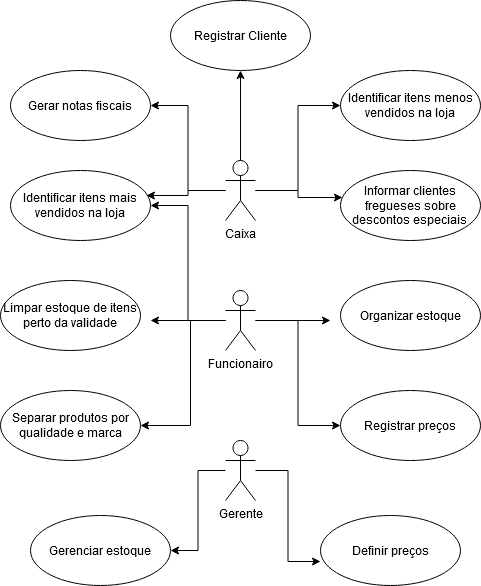

The diagram above was exported from draw.io. Its source (the exported page's mxGraphModel, read from the mxfile embedded in the PNG):
<mxGraphModel dx="1108" dy="490" grid="1" gridSize="10" guides="1" tooltips="1" connect="1" arrows="1" fold="1" page="1" pageScale="1" pageWidth="827" pageHeight="1169" math="0" shadow="0">
  <root>
    <mxCell id="0" />
    <mxCell id="1" parent="0" />
    <mxCell id="HNRTHTcStCy3Zs7RF5EU-134" value="" style="edgeStyle=orthogonalEdgeStyle;rounded=0;orthogonalLoop=1;jettySize=auto;html=1;" edge="1" parent="1" source="HNRTHTcStCy3Zs7RF5EU-118" target="HNRTHTcStCy3Zs7RF5EU-119">
      <mxGeometry relative="1" as="geometry" />
    </mxCell>
    <mxCell id="HNRTHTcStCy3Zs7RF5EU-137" style="edgeStyle=orthogonalEdgeStyle;rounded=0;orthogonalLoop=1;jettySize=auto;html=1;entryX=0;entryY=0.5;entryDx=0;entryDy=0;" edge="1" parent="1" source="HNRTHTcStCy3Zs7RF5EU-118" target="HNRTHTcStCy3Zs7RF5EU-126">
      <mxGeometry relative="1" as="geometry" />
    </mxCell>
    <mxCell id="HNRTHTcStCy3Zs7RF5EU-138" style="edgeStyle=orthogonalEdgeStyle;rounded=0;orthogonalLoop=1;jettySize=auto;html=1;entryX=1;entryY=0.5;entryDx=0;entryDy=0;" edge="1" parent="1" source="HNRTHTcStCy3Zs7RF5EU-118" target="HNRTHTcStCy3Zs7RF5EU-120">
      <mxGeometry relative="1" as="geometry" />
    </mxCell>
    <mxCell id="HNRTHTcStCy3Zs7RF5EU-139" style="edgeStyle=orthogonalEdgeStyle;rounded=0;orthogonalLoop=1;jettySize=auto;html=1;entryX=0.971;entryY=0.357;entryDx=0;entryDy=0;entryPerimeter=0;" edge="1" parent="1" source="HNRTHTcStCy3Zs7RF5EU-118" target="HNRTHTcStCy3Zs7RF5EU-125">
      <mxGeometry relative="1" as="geometry" />
    </mxCell>
    <mxCell id="HNRTHTcStCy3Zs7RF5EU-140" style="edgeStyle=orthogonalEdgeStyle;rounded=0;orthogonalLoop=1;jettySize=auto;html=1;entryX=0.014;entryY=0.386;entryDx=0;entryDy=0;entryPerimeter=0;" edge="1" parent="1" source="HNRTHTcStCy3Zs7RF5EU-118" target="HNRTHTcStCy3Zs7RF5EU-121">
      <mxGeometry relative="1" as="geometry" />
    </mxCell>
    <mxCell id="HNRTHTcStCy3Zs7RF5EU-118" value="Caixa" style="shape=umlActor;verticalLabelPosition=bottom;verticalAlign=top;html=1;" vertex="1" parent="1">
      <mxGeometry x="405" y="160" width="30" height="60" as="geometry" />
    </mxCell>
    <mxCell id="HNRTHTcStCy3Zs7RF5EU-119" value="Registrar Cliente" style="ellipse;whiteSpace=wrap;html=1;" vertex="1" parent="1">
      <mxGeometry x="350" width="140" height="70" as="geometry" />
    </mxCell>
    <mxCell id="HNRTHTcStCy3Zs7RF5EU-120" value="Gerar notas fiscais" style="ellipse;whiteSpace=wrap;html=1;" vertex="1" parent="1">
      <mxGeometry x="190" y="70" width="140" height="70" as="geometry" />
    </mxCell>
    <mxCell id="HNRTHTcStCy3Zs7RF5EU-121" value="&lt;div&gt;Informar clientes fregueses sobre descontos especiais&lt;br&gt;&lt;/div&gt;" style="ellipse;whiteSpace=wrap;html=1;" vertex="1" parent="1">
      <mxGeometry x="520" y="170" width="140" height="70" as="geometry" />
    </mxCell>
    <mxCell id="HNRTHTcStCy3Zs7RF5EU-141" style="edgeStyle=orthogonalEdgeStyle;rounded=0;orthogonalLoop=1;jettySize=auto;html=1;entryX=1;entryY=0.5;entryDx=0;entryDy=0;" edge="1" parent="1" source="HNRTHTcStCy3Zs7RF5EU-123" target="HNRTHTcStCy3Zs7RF5EU-125">
      <mxGeometry relative="1" as="geometry" />
    </mxCell>
    <mxCell id="HNRTHTcStCy3Zs7RF5EU-142" style="edgeStyle=orthogonalEdgeStyle;rounded=0;orthogonalLoop=1;jettySize=auto;html=1;" edge="1" parent="1" source="HNRTHTcStCy3Zs7RF5EU-123">
      <mxGeometry relative="1" as="geometry">
        <mxPoint x="510" y="320" as="targetPoint" />
      </mxGeometry>
    </mxCell>
    <mxCell id="HNRTHTcStCy3Zs7RF5EU-143" style="edgeStyle=orthogonalEdgeStyle;rounded=0;orthogonalLoop=1;jettySize=auto;html=1;" edge="1" parent="1" source="HNRTHTcStCy3Zs7RF5EU-123">
      <mxGeometry relative="1" as="geometry">
        <mxPoint x="330" y="320" as="targetPoint" />
      </mxGeometry>
    </mxCell>
    <mxCell id="HNRTHTcStCy3Zs7RF5EU-144" style="edgeStyle=orthogonalEdgeStyle;rounded=0;orthogonalLoop=1;jettySize=auto;html=1;entryX=1;entryY=0.5;entryDx=0;entryDy=0;" edge="1" parent="1" source="HNRTHTcStCy3Zs7RF5EU-123" target="HNRTHTcStCy3Zs7RF5EU-131">
      <mxGeometry relative="1" as="geometry">
        <Array as="points">
          <mxPoint x="370" y="320" />
          <mxPoint x="370" y="425" />
        </Array>
      </mxGeometry>
    </mxCell>
    <mxCell id="HNRTHTcStCy3Zs7RF5EU-146" style="edgeStyle=orthogonalEdgeStyle;rounded=0;orthogonalLoop=1;jettySize=auto;html=1;entryX=0;entryY=0.5;entryDx=0;entryDy=0;" edge="1" parent="1" source="HNRTHTcStCy3Zs7RF5EU-123" target="HNRTHTcStCy3Zs7RF5EU-133">
      <mxGeometry relative="1" as="geometry" />
    </mxCell>
    <mxCell id="HNRTHTcStCy3Zs7RF5EU-123" value="Funcionairo" style="shape=umlActor;verticalLabelPosition=bottom;verticalAlign=top;html=1;" vertex="1" parent="1">
      <mxGeometry x="405" y="290" width="30" height="60" as="geometry" />
    </mxCell>
    <mxCell id="HNRTHTcStCy3Zs7RF5EU-124" value="Organizar estoque" style="ellipse;whiteSpace=wrap;html=1;" vertex="1" parent="1">
      <mxGeometry x="520" y="280" width="140" height="70" as="geometry" />
    </mxCell>
    <mxCell id="HNRTHTcStCy3Zs7RF5EU-125" value="Identificar itens mais vendidos na loja" style="ellipse;whiteSpace=wrap;html=1;" vertex="1" parent="1">
      <mxGeometry x="190" y="170" width="140" height="70" as="geometry" />
    </mxCell>
    <mxCell id="HNRTHTcStCy3Zs7RF5EU-126" value="Identificar itens menos vendidos na loja" style="ellipse;whiteSpace=wrap;html=1;" vertex="1" parent="1">
      <mxGeometry x="520" y="70" width="140" height="70" as="geometry" />
    </mxCell>
    <mxCell id="HNRTHTcStCy3Zs7RF5EU-147" style="edgeStyle=orthogonalEdgeStyle;rounded=0;orthogonalLoop=1;jettySize=auto;html=1;entryX=1;entryY=0.5;entryDx=0;entryDy=0;" edge="1" parent="1" source="HNRTHTcStCy3Zs7RF5EU-127" target="HNRTHTcStCy3Zs7RF5EU-128">
      <mxGeometry relative="1" as="geometry" />
    </mxCell>
    <mxCell id="HNRTHTcStCy3Zs7RF5EU-148" style="edgeStyle=orthogonalEdgeStyle;rounded=0;orthogonalLoop=1;jettySize=auto;html=1;entryX=0;entryY=0.657;entryDx=0;entryDy=0;entryPerimeter=0;" edge="1" parent="1" source="HNRTHTcStCy3Zs7RF5EU-127" target="HNRTHTcStCy3Zs7RF5EU-132">
      <mxGeometry relative="1" as="geometry" />
    </mxCell>
    <mxCell id="HNRTHTcStCy3Zs7RF5EU-127" value="Gerente" style="shape=umlActor;verticalLabelPosition=bottom;verticalAlign=top;html=1;" vertex="1" parent="1">
      <mxGeometry x="405" y="440" width="30" height="60" as="geometry" />
    </mxCell>
    <mxCell id="HNRTHTcStCy3Zs7RF5EU-128" value="Gerenciar estoque" style="ellipse;whiteSpace=wrap;html=1;" vertex="1" parent="1">
      <mxGeometry x="210" y="515" width="140" height="70" as="geometry" />
    </mxCell>
    <mxCell id="HNRTHTcStCy3Zs7RF5EU-129" value="Limpar estoque de itens perto da validade" style="ellipse;whiteSpace=wrap;html=1;" vertex="1" parent="1">
      <mxGeometry x="180" y="280" width="140" height="70" as="geometry" />
    </mxCell>
    <mxCell id="HNRTHTcStCy3Zs7RF5EU-131" value="Separar produtos por qualidade e marca" style="ellipse;whiteSpace=wrap;html=1;" vertex="1" parent="1">
      <mxGeometry x="180" y="390" width="140" height="70" as="geometry" />
    </mxCell>
    <mxCell id="HNRTHTcStCy3Zs7RF5EU-132" value="Definir preços" style="ellipse;whiteSpace=wrap;html=1;" vertex="1" parent="1">
      <mxGeometry x="500" y="515" width="140" height="70" as="geometry" />
    </mxCell>
    <mxCell id="HNRTHTcStCy3Zs7RF5EU-133" value="Registrar preços" style="ellipse;whiteSpace=wrap;html=1;" vertex="1" parent="1">
      <mxGeometry x="520" y="390" width="140" height="70" as="geometry" />
    </mxCell>
  </root>
</mxGraphModel>